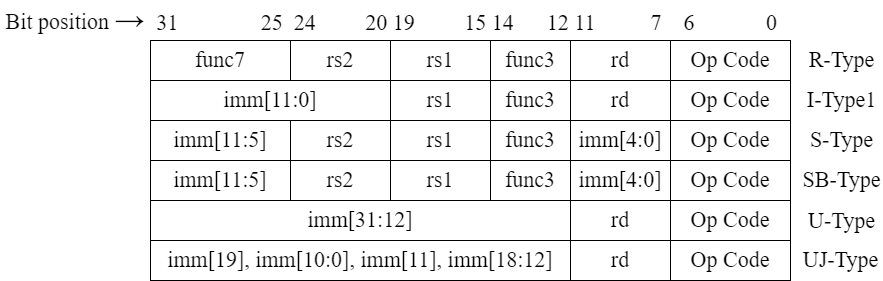

The diagram above was exported from draw.io. Its source (the exported page's mxGraphModel, read from the mxfile embedded in the PNG):
<mxGraphModel dx="1050" dy="562" grid="1" gridSize="10" guides="1" tooltips="1" connect="1" arrows="1" fold="1" page="1" pageScale="1" pageWidth="1654" pageHeight="2336" math="0" shadow="0">
  <root>
    <mxCell id="0" />
    <mxCell id="1" parent="0" />
    <mxCell id="haz6O99wneiqaPWjxUMF-1" value="Op Code" style="rounded=0;whiteSpace=wrap;html=1;fontSize=22;fontFamily=Times New Roman;" vertex="1" parent="1">
      <mxGeometry x="680" y="160" width="120" height="40" as="geometry" />
    </mxCell>
    <mxCell id="haz6O99wneiqaPWjxUMF-7" value="Bit position&amp;nbsp;&lt;span style=&quot;font-family: Arial, sans-serif; text-align: left; background-color: rgb(255, 255, 255);&quot;&gt;&lt;font style=&quot;font-size: 30px;&quot;&gt;→&lt;/font&gt;&lt;/span&gt;" style="text;html=1;align=center;verticalAlign=middle;whiteSpace=wrap;rounded=0;fontFamily=Times New Roman;fontSize=22;fontColor=default;" vertex="1" parent="1">
      <mxGeometry x="10" y="120" width="150" height="35" as="geometry" />
    </mxCell>
    <mxCell id="haz6O99wneiqaPWjxUMF-8" value="R-Type" style="text;html=1;align=center;verticalAlign=middle;whiteSpace=wrap;rounded=0;fontFamily=Times New Roman;fontSize=22;fontColor=default;" vertex="1" parent="1">
      <mxGeometry x="810" y="165" width="83" height="30" as="geometry" />
    </mxCell>
    <mxCell id="haz6O99wneiqaPWjxUMF-9" value="Op Code" style="rounded=0;whiteSpace=wrap;html=1;fontSize=22;fontFamily=Times New Roman;" vertex="1" parent="1">
      <mxGeometry x="680" y="200" width="120" height="40" as="geometry" />
    </mxCell>
    <mxCell id="haz6O99wneiqaPWjxUMF-13" value="I-Type1" style="text;html=1;align=center;verticalAlign=middle;whiteSpace=wrap;rounded=0;fontFamily=Times New Roman;fontSize=22;fontColor=default;" vertex="1" parent="1">
      <mxGeometry x="810" y="205" width="83" height="30" as="geometry" />
    </mxCell>
    <mxCell id="haz6O99wneiqaPWjxUMF-19" value="Op Code" style="rounded=0;whiteSpace=wrap;html=1;fontSize=22;fontFamily=Times New Roman;" vertex="1" parent="1">
      <mxGeometry x="680" y="240" width="120" height="40" as="geometry" />
    </mxCell>
    <mxCell id="haz6O99wneiqaPWjxUMF-22" value="imm[11:0]" style="rounded=0;whiteSpace=wrap;html=1;fontSize=22;fontFamily=Times New Roman;" vertex="1" parent="1">
      <mxGeometry x="160" y="200" width="240" height="40" as="geometry" />
    </mxCell>
    <mxCell id="haz6O99wneiqaPWjxUMF-23" value="S-Type" style="text;html=1;align=center;verticalAlign=middle;whiteSpace=wrap;rounded=0;fontFamily=Times New Roman;fontSize=22;fontColor=default;" vertex="1" parent="1">
      <mxGeometry x="810" y="245" width="83" height="30" as="geometry" />
    </mxCell>
    <mxCell id="haz6O99wneiqaPWjxUMF-24" value="Op Code" style="rounded=0;whiteSpace=wrap;html=1;fontSize=22;fontFamily=Times New Roman;" vertex="1" parent="1">
      <mxGeometry x="680" y="280" width="120" height="40" as="geometry" />
    </mxCell>
    <mxCell id="haz6O99wneiqaPWjxUMF-26" value="SB-Type" style="text;html=1;align=center;verticalAlign=middle;whiteSpace=wrap;rounded=0;fontFamily=Times New Roman;fontSize=22;fontColor=default;" vertex="1" parent="1">
      <mxGeometry x="810" y="285" width="83" height="30" as="geometry" />
    </mxCell>
    <mxCell id="haz6O99wneiqaPWjxUMF-28" value="U-Type" style="text;html=1;align=center;verticalAlign=middle;whiteSpace=wrap;rounded=0;fontFamily=Times New Roman;fontSize=22;fontColor=default;" vertex="1" parent="1">
      <mxGeometry x="810" y="326" width="83" height="30" as="geometry" />
    </mxCell>
    <mxCell id="haz6O99wneiqaPWjxUMF-29" value="UJ-Type" style="text;html=1;align=center;verticalAlign=middle;whiteSpace=wrap;rounded=0;fontFamily=Times New Roman;fontSize=22;fontColor=default;" vertex="1" parent="1">
      <mxGeometry x="809" y="365" width="83" height="30" as="geometry" />
    </mxCell>
    <mxCell id="haz6O99wneiqaPWjxUMF-30" value="Op Code" style="rounded=0;whiteSpace=wrap;html=1;fontSize=22;fontFamily=Times New Roman;" vertex="1" parent="1">
      <mxGeometry x="680" y="320" width="120" height="40" as="geometry" />
    </mxCell>
    <mxCell id="haz6O99wneiqaPWjxUMF-31" value="Op Code" style="rounded=0;whiteSpace=wrap;html=1;fontSize=22;fontFamily=Times New Roman;" vertex="1" parent="1">
      <mxGeometry x="680" y="360" width="120" height="40" as="geometry" />
    </mxCell>
    <mxCell id="haz6O99wneiqaPWjxUMF-34" value="31&amp;nbsp; &amp;nbsp; &amp;nbsp; &amp;nbsp; &amp;nbsp; &amp;nbsp; &amp;nbsp; &amp;nbsp;25&amp;nbsp; 24&amp;nbsp; &amp;nbsp; &amp;nbsp; &amp;nbsp; &amp;nbsp;20 19&amp;nbsp; &amp;nbsp; &amp;nbsp; &amp;nbsp; &amp;nbsp;15 14&amp;nbsp; &amp;nbsp; &amp;nbsp; 12 11&amp;nbsp; &amp;nbsp; &amp;nbsp; &amp;nbsp; &amp;nbsp; 7&amp;nbsp; &amp;nbsp; 6&amp;nbsp; &amp;nbsp; &amp;nbsp; &amp;nbsp; &amp;nbsp; &amp;nbsp; &amp;nbsp;0&amp;nbsp;&amp;nbsp;" style="text;html=1;align=right;verticalAlign=middle;whiteSpace=wrap;rounded=0;fontFamily=Times New Roman;fontSize=22;fontColor=default;" vertex="1" parent="1">
      <mxGeometry x="150" y="125" width="650" height="35" as="geometry" />
    </mxCell>
    <mxCell id="haz6O99wneiqaPWjxUMF-36" value="rd" style="rounded=0;whiteSpace=wrap;html=1;fontSize=22;fontFamily=Times New Roman;" vertex="1" parent="1">
      <mxGeometry x="580" y="160" width="100" height="40" as="geometry" />
    </mxCell>
    <mxCell id="haz6O99wneiqaPWjxUMF-37" value="rd" style="rounded=0;whiteSpace=wrap;html=1;fontSize=22;fontFamily=Times New Roman;" vertex="1" parent="1">
      <mxGeometry x="580" y="200" width="100" height="40" as="geometry" />
    </mxCell>
    <mxCell id="haz6O99wneiqaPWjxUMF-39" value="rd" style="rounded=0;whiteSpace=wrap;html=1;fontSize=22;fontFamily=Times New Roman;" vertex="1" parent="1">
      <mxGeometry x="580" y="320" width="100" height="40" as="geometry" />
    </mxCell>
    <mxCell id="haz6O99wneiqaPWjxUMF-40" value="rd" style="rounded=0;whiteSpace=wrap;html=1;fontSize=22;fontFamily=Times New Roman;" vertex="1" parent="1">
      <mxGeometry x="580" y="360" width="100" height="40" as="geometry" />
    </mxCell>
    <mxCell id="haz6O99wneiqaPWjxUMF-41" value="imm[4:0]" style="rounded=0;whiteSpace=wrap;html=1;fontSize=22;fontFamily=Times New Roman;" vertex="1" parent="1">
      <mxGeometry x="580" y="240" width="100" height="40" as="geometry" />
    </mxCell>
    <mxCell id="haz6O99wneiqaPWjxUMF-42" value="imm[4:0]" style="rounded=0;whiteSpace=wrap;html=1;fontSize=22;fontFamily=Times New Roman;" vertex="1" parent="1">
      <mxGeometry x="580" y="280" width="100" height="40" as="geometry" />
    </mxCell>
    <mxCell id="haz6O99wneiqaPWjxUMF-43" value="func3" style="rounded=0;whiteSpace=wrap;html=1;fontSize=22;fontFamily=Times New Roman;" vertex="1" parent="1">
      <mxGeometry x="500" y="160" width="80" height="40" as="geometry" />
    </mxCell>
    <mxCell id="haz6O99wneiqaPWjxUMF-44" value="func3" style="rounded=0;whiteSpace=wrap;html=1;fontSize=22;fontFamily=Times New Roman;" vertex="1" parent="1">
      <mxGeometry x="500" y="200" width="80" height="40" as="geometry" />
    </mxCell>
    <mxCell id="haz6O99wneiqaPWjxUMF-45" value="func3" style="rounded=0;whiteSpace=wrap;html=1;fontSize=22;fontFamily=Times New Roman;" vertex="1" parent="1">
      <mxGeometry x="500" y="240" width="80" height="40" as="geometry" />
    </mxCell>
    <mxCell id="haz6O99wneiqaPWjxUMF-46" value="func3" style="rounded=0;whiteSpace=wrap;html=1;fontSize=22;fontFamily=Times New Roman;" vertex="1" parent="1">
      <mxGeometry x="500" y="280" width="80" height="40" as="geometry" />
    </mxCell>
    <mxCell id="haz6O99wneiqaPWjxUMF-47" value="rs1" style="rounded=0;whiteSpace=wrap;html=1;fontSize=22;fontFamily=Times New Roman;" vertex="1" parent="1">
      <mxGeometry x="400" y="160" width="100" height="40" as="geometry" />
    </mxCell>
    <mxCell id="haz6O99wneiqaPWjxUMF-48" value="rs1" style="rounded=0;whiteSpace=wrap;html=1;fontSize=22;fontFamily=Times New Roman;" vertex="1" parent="1">
      <mxGeometry x="400" y="200" width="100" height="40" as="geometry" />
    </mxCell>
    <mxCell id="haz6O99wneiqaPWjxUMF-49" value="rs1" style="rounded=0;whiteSpace=wrap;html=1;fontSize=22;fontFamily=Times New Roman;" vertex="1" parent="1">
      <mxGeometry x="400" y="240" width="100" height="40" as="geometry" />
    </mxCell>
    <mxCell id="haz6O99wneiqaPWjxUMF-50" value="rs1" style="rounded=0;whiteSpace=wrap;html=1;fontSize=22;fontFamily=Times New Roman;" vertex="1" parent="1">
      <mxGeometry x="400" y="280" width="100" height="40" as="geometry" />
    </mxCell>
    <mxCell id="haz6O99wneiqaPWjxUMF-51" value="rs2" style="rounded=0;whiteSpace=wrap;html=1;fontSize=22;fontFamily=Times New Roman;" vertex="1" parent="1">
      <mxGeometry x="300" y="160" width="100" height="40" as="geometry" />
    </mxCell>
    <mxCell id="haz6O99wneiqaPWjxUMF-52" value="rs2" style="rounded=0;whiteSpace=wrap;html=1;fontSize=22;fontFamily=Times New Roman;" vertex="1" parent="1">
      <mxGeometry x="300" y="240" width="100" height="40" as="geometry" />
    </mxCell>
    <mxCell id="haz6O99wneiqaPWjxUMF-53" value="rs2" style="rounded=0;whiteSpace=wrap;html=1;fontSize=22;fontFamily=Times New Roman;" vertex="1" parent="1">
      <mxGeometry x="300" y="280" width="100" height="40" as="geometry" />
    </mxCell>
    <mxCell id="haz6O99wneiqaPWjxUMF-54" value="func7" style="rounded=0;whiteSpace=wrap;html=1;fontSize=22;fontFamily=Times New Roman;" vertex="1" parent="1">
      <mxGeometry x="160" y="160" width="140" height="40" as="geometry" />
    </mxCell>
    <mxCell id="haz6O99wneiqaPWjxUMF-55" value="imm[11:5]" style="rounded=0;whiteSpace=wrap;html=1;fontSize=22;fontFamily=Times New Roman;" vertex="1" parent="1">
      <mxGeometry x="160" y="240" width="140" height="40" as="geometry" />
    </mxCell>
    <mxCell id="haz6O99wneiqaPWjxUMF-56" value="imm[11:5]" style="rounded=0;whiteSpace=wrap;html=1;fontSize=22;fontFamily=Times New Roman;" vertex="1" parent="1">
      <mxGeometry x="160" y="280" width="140" height="40" as="geometry" />
    </mxCell>
    <mxCell id="haz6O99wneiqaPWjxUMF-57" value="imm[31:12]" style="rounded=0;whiteSpace=wrap;html=1;fontSize=22;fontFamily=Times New Roman;" vertex="1" parent="1">
      <mxGeometry x="160" y="320" width="420" height="40" as="geometry" />
    </mxCell>
    <mxCell id="haz6O99wneiqaPWjxUMF-58" value="&lt;font style=&quot;font-size: 22px;&quot;&gt;imm[19], imm[10:0], imm[11], imm[18:12]&lt;/font&gt;" style="rounded=0;whiteSpace=wrap;html=1;fontSize=22;fontFamily=Times New Roman;" vertex="1" parent="1">
      <mxGeometry x="160" y="360" width="420" height="40" as="geometry" />
    </mxCell>
  </root>
</mxGraphModel>